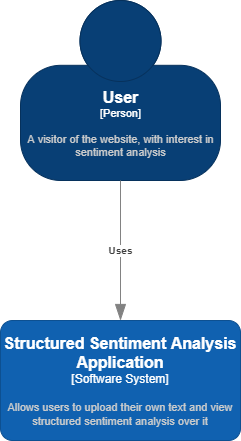

The diagram above was exported from draw.io. Its source (the exported page's mxGraphModel, read from the mxfile embedded in the PNG):
<mxGraphModel dx="404" dy="537" grid="1" gridSize="10" guides="1" tooltips="1" connect="1" arrows="1" fold="1" page="1" pageScale="1" pageWidth="827" pageHeight="1169" math="0" shadow="0">
  <root>
    <mxCell id="0" />
    <mxCell id="1" parent="0" />
    <object placeholders="1" c4Name="User" c4Type="Person" c4Description="A visitor of the website, with interest in&#10;sentiment analysis" label="&lt;font style=&quot;font-size: 16px&quot;&gt;&lt;b&gt;%c4Name%&lt;/b&gt;&lt;/font&gt;&lt;div&gt;[%c4Type%]&lt;/div&gt;&lt;br&gt;&lt;div&gt;&lt;font style=&quot;font-size: 11px&quot;&gt;&lt;font color=&quot;#cccccc&quot;&gt;%c4Description%&lt;/font&gt;&lt;/div&gt;" id="p5Qqbi6Spk6lZnrJKXCT-1">
      <mxCell style="html=1;fontSize=11;dashed=0;whitespace=wrap;fillColor=#083F75;strokeColor=#06315C;fontColor=#ffffff;shape=mxgraph.c4.person2;align=center;metaEdit=1;points=[[0.5,0,0],[1,0.5,0],[1,0.75,0],[0.75,1,0],[0.5,1,0],[0.25,1,0],[0,0.75,0],[0,0.5,0]];metaData={&quot;c4Type&quot;:{&quot;editable&quot;:false}};resizable=0;" vertex="1" parent="1">
        <mxGeometry x="130" width="200" height="180" as="geometry" />
      </mxCell>
    </object>
    <object placeholders="1" c4Name="Structured Sentiment Analysis Application" c4Type="Software System" c4Description="Allows users to upload their own text and view structured sentiment analysis over it" label="&lt;font style=&quot;font-size: 16px&quot;&gt;&lt;b&gt;%c4Name%&lt;/b&gt;&lt;/font&gt;&lt;div&gt;[%c4Type%]&lt;/div&gt;&lt;br&gt;&lt;div&gt;&lt;font style=&quot;font-size: 11px&quot;&gt;&lt;font color=&quot;#cccccc&quot;&gt;%c4Description%&lt;/font&gt;&lt;/div&gt;" id="p5Qqbi6Spk6lZnrJKXCT-4">
      <mxCell style="rounded=1;whiteSpace=wrap;html=1;labelBackgroundColor=none;fillColor=#1061B0;fontColor=#ffffff;align=center;arcSize=10;strokeColor=#0D5091;metaEdit=1;metaData={&quot;c4Type&quot;:{&quot;editable&quot;:false}};resizable=0;points=[[0.25,0,0],[0.5,0,0],[0.75,0,0],[1,0.25,0],[1,0.5,0],[1,0.75,0],[0.75,1,0],[0.5,1,0],[0.25,1,0],[0,0.75,0],[0,0.5,0],[0,0.25,0]];" vertex="1" parent="1">
        <mxGeometry x="110" y="320" width="240" height="120" as="geometry" />
      </mxCell>
    </object>
    <object placeholders="1" c4Type="Relationship" c4Description="Uses" label="&lt;div style=&quot;text-align: left&quot;&gt;&lt;div style=&quot;text-align: center&quot;&gt;&lt;b&gt;%c4Description%&lt;/b&gt;&lt;/div&gt;" id="p5Qqbi6Spk6lZnrJKXCT-6">
      <mxCell style="endArrow=blockThin;html=1;fontSize=10;fontColor=#404040;strokeWidth=1;endFill=1;strokeColor=#828282;elbow=vertical;metaEdit=1;endSize=14;startSize=14;jumpStyle=arc;jumpSize=16;rounded=0;edgeStyle=orthogonalEdgeStyle;entryX=0.5;entryY=0;entryDx=0;entryDy=0;entryPerimeter=0;" edge="1" parent="1" source="p5Qqbi6Spk6lZnrJKXCT-1" target="p5Qqbi6Spk6lZnrJKXCT-4">
        <mxGeometry width="240" relative="1" as="geometry">
          <mxPoint x="140" y="270" as="sourcePoint" />
          <mxPoint x="330" y="280" as="targetPoint" />
        </mxGeometry>
      </mxCell>
    </object>
  </root>
</mxGraphModel>